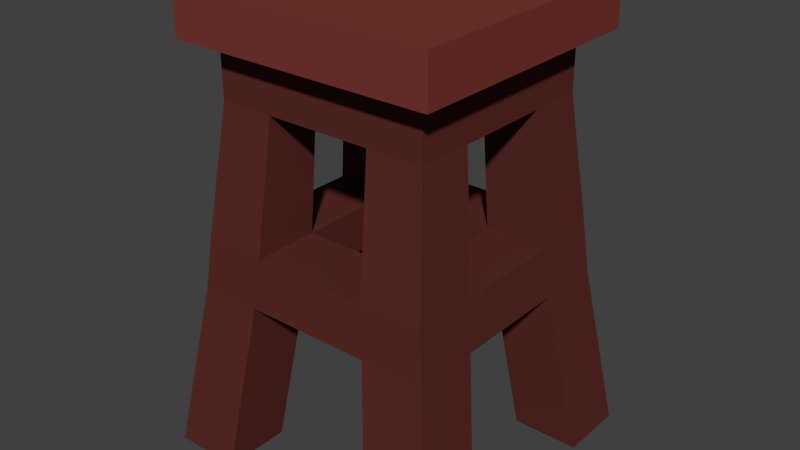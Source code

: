 # Source: Stool.blend  (saved by Blender 2.76.0; exported with 4.5.12 LTS)
import bpy
from mathutils import Matrix  # noqa: F401  (used for matrix-valued properties, if any)

bpy.ops.wm.read_factory_settings(use_empty=True)
scene = bpy.context.scene
scene.name = 'Scene'

# ---- collections
col_collection_1 = bpy.data.collections.new('Collection 1'); scene.collection.children.link(col_collection_1)

# ---- materials (node trees are filled in below, after node groups)
mat_darkwood_008 = bpy.data.materials.new('DarkWood.008')
mat_darkwood_008.alpha_threshold = 0.0
mat_darkwood_008.roughness = 0.5
mat_wood_010 = bpy.data.materials.new('Wood.010')
mat_wood_010.alpha_threshold = 0.0
mat_wood_010.roughness = 0.5

# ---- material node trees
mat_darkwood_008.use_nodes = True; mat_darkwood_008.node_tree.nodes.clear()
_N = mat_darkwood_008.node_tree.nodes; _L = mat_darkwood_008.node_tree.links
n0 = _N.new('ShaderNodeOutputMaterial'); n0.name = 'Material Output'; n0.location = (300, 300)
n1 = _N.new('ShaderNodeBsdfDiffuse'); n1.name = 'Diffuse BSDF'; n1.location = (10, 300)
n1.inputs[0].default_value = (0.1065, 0.0248, 0.02023, 1.0)
_L.new(n1.outputs[0], n0.inputs[0])
n0.is_active_output = True
mat_wood_010.use_nodes = True; mat_wood_010.node_tree.nodes.clear()
_N = mat_wood_010.node_tree.nodes; _L = mat_wood_010.node_tree.links
n0 = _N.new('ShaderNodeOutputMaterial'); n0.name = 'Material Output'; n0.location = (300, 300)
n1 = _N.new('ShaderNodeBsdfDiffuse'); n1.name = 'Diffuse BSDF'; n1.location = (10, 300)
n1.inputs[0].default_value = (0.1912, 0.0394, 0.03156, 1.0)
_L.new(n1.outputs[0], n0.inputs[0])
n0.is_active_output = True

# ---- world
world_world = bpy.data.worlds.new('World'); scene.world = world_world
world_world.color = (0.05088, 0.05088, 0.05088)
world_world.use_sun_shadow = False
world_world.sun_shadow_jitter_overblur = 0.0
world_world.cycles.sampling_method = 'MANUAL'
world_world.cycles.sample_map_resolution = 256

# ---- meshes
me_cube_015 = bpy.data.meshes.new('Cube.015')
me_cube_015.from_pydata([(-0.146, -0.1453, 0.2534), (-0.1306, -0.1251, 0.4103), (-0.146, -0.06597, 0.2534), (-0.1306, -0.05827, 0.4103), (-0.07056, -0.1453, 0.2534), (-0.06369, -0.1251, 0.4103), (-0.07056, -0.06597, 0.2534), (-0.06369, -0.05827, 0.4103), (-0.1306, -0.1251, 0.4771), (-0.06369, -0.05827, 0.4771), (-0.1599, -0.1563, 0.5336), (-0.1599, -0.1563, 0.4771), (-0.1518, -0.07184, 0.1941), (-0.1518, -0.1512, 0.1941), (-0.07643, -0.07184, 0.1941), (-0.07643, -0.1512, 0.1941), (-0.1831, -0.09923, -0.01271), (-0.1831, -0.1805, -0.01271), (-0.1019, -0.09923, -0.01271), (-0.1019, -0.1805, -0.01271), (0.146, -0.1453, 0.2534), (0.1306, -0.1251, 0.4103), (0.146, -0.06597, 0.2534), (0.1306, -0.05827, 0.4103), (0.07056, -0.1453, 0.2534), (0.06369, -0.1251, 0.4103), (0.07056, -0.06597, 0.2534), (0.06369, -0.05827, 0.4103), (0.1306, -0.1251, 0.4771), (0.06369, -0.05827, 0.4771), (0.1599, -0.1563, 0.5336), (0.1599, -0.1563, 0.4771), (0.0, -0.05827, 0.4103), (0.0, -0.1251, 0.4103), (0.0, -0.05827, 0.4771), (0.0, -0.1251, 0.4771), (0.0, -0.1563, 0.5336), (0.0, -0.1563, 0.4771), (0.1518, -0.07184, 0.1941), (0.1518, -0.1512, 0.1941), (0.07643, -0.07184, 0.1941), (0.07643, -0.1512, 0.1941), (0.1831, -0.09923, -0.01271), (0.1831, -0.1805, -0.01271), (0.1019, -0.09923, -0.01271), (0.1019, -0.1805, -0.01271), (-0.146, 0.1453, 0.2534), (-0.1306, 0.1251, 0.4103), (-0.146, 0.06597, 0.2534), (-0.1306, 0.05827, 0.4103), (-0.07056, 0.1453, 0.2534), (-0.06369, 0.1251, 0.4103), (-0.07056, 0.06597, 0.2534), (-0.06369, 0.05827, 0.4103), (-0.1306, 0.1251, 0.4771), (-0.06369, 0.05827, 0.4771), (-0.1599, 0.1563, 0.5336), (-0.1599, 0.1563, 0.4771), (-0.1306, 0.0, 0.4103), (-0.06369, 0.0, 0.4103), (-0.1306, 0.0, 0.4771), (-0.06369, 0.0, 0.4771), (-0.1599, 0.0, 0.5336), (-0.1599, 0.0, 0.4771), (-0.1518, 0.07184, 0.1941), (-0.1518, 0.1512, 0.1941), (-0.07643, 0.07184, 0.1941), (-0.07643, 0.1512, 0.1941), (-0.1831, 0.09923, -0.01271), (-0.1831, 0.1805, -0.01271), (-0.1019, 0.09923, -0.01271), (-0.1019, 0.1805, -0.01271), (0.146, 0.1453, 0.2534), (0.1306, 0.1251, 0.4103), (0.146, 0.06597, 0.2534), (0.1306, 0.05827, 0.4103), (0.07056, 0.1453, 0.2534), (0.06369, 0.1251, 0.4103), (0.07056, 0.06597, 0.2534), (0.06369, 0.05827, 0.4103), (0.1306, 0.1251, 0.4771), (0.06369, 0.05827, 0.4771), (0.1599, 0.1563, 0.5336), (0.1599, 0.1563, 0.4771), (0.0, 0.05827, 0.4103), (0.0, 0.1251, 0.4103), (0.0, 0.05827, 0.4771), (0.0, 0.1251, 0.4771), (0.0, 0.1563, 0.5336), (0.0, 0.1563, 0.4771), (0.1306, 0.0, 0.4103), (0.06369, 0.0, 0.4103), (0.1306, 0.0, 0.4771), (0.06369, 0.0, 0.4771), (0.1599, 0.0, 0.5336), (0.1599, 0.0, 0.4771), (0.0, 0.0, 0.4771), (0.0, 0.0, 0.5336), (0.1518, 0.07184, 0.1941), (0.1518, 0.1512, 0.1941), (0.07643, 0.07184, 0.1941), (0.07643, 0.1512, 0.1941), (0.1831, 0.09923, -0.01271), (0.1831, 0.1805, -0.01271), (0.1019, 0.09923, -0.01271), (0.1019, 0.1805, -0.01271)], [(96, 97)], [(1, 3, 2, 0), (3, 7, 6, 2), (7, 5, 4, 6), (5, 1, 0, 4), (0, 2, 12, 13), (10, 36, 97), (5, 7, 32, 33), (7, 3, 58, 59), (9, 7, 59, 61), (60, 8, 11, 63), (8, 35, 37, 11), (7, 9, 34, 32), (8, 5, 33, 35), (1, 5, 8), (34, 9, 96), (9, 61, 96), (62, 10, 97), (63, 11, 10, 62), (3, 8, 60, 58), (3, 1, 8), (11, 37, 36, 10), (14, 15, 19, 18), (4, 0, 13, 15), (48, 2, 6, 52), (15, 14, 40, 41), (24, 4, 15, 41), (66, 14, 12, 64), (12, 2, 48, 64), (74, 78, 26, 22), (17, 16, 18, 19), (13, 12, 16, 17), (15, 13, 17, 19), (12, 14, 18, 16), (21, 20, 22, 23), (23, 22, 26, 27), (27, 26, 24, 25), (25, 24, 20, 21), (20, 39, 38, 22), (30, 97, 36), (25, 33, 32, 27), (27, 91, 90, 23), (29, 93, 91, 27), (92, 95, 31, 28), (28, 31, 37, 35), (27, 32, 34, 29), (28, 35, 33, 25), (21, 28, 25), (34, 96, 29), (29, 96, 93), (94, 97, 30), (95, 94, 30, 31), (23, 90, 92, 28), (23, 28, 21), (31, 30, 36, 37), (40, 44, 45, 41), (24, 41, 39, 20), (40, 14, 6, 26), (100, 98, 38, 40), (38, 98, 74, 22), (78, 76, 50, 52), (43, 45, 44, 42), (39, 43, 42, 38), (41, 45, 43, 39), (38, 42, 44, 40), (47, 46, 48, 49), (49, 48, 52, 53), (53, 52, 50, 51), (51, 50, 46, 47), (46, 65, 64, 48), (56, 97, 88), (51, 85, 84, 53), (53, 59, 58, 49), (55, 61, 59, 53), (60, 63, 57, 54), (54, 57, 89, 87), (53, 84, 86, 55), (54, 87, 85, 51), (47, 54, 51), (86, 96, 55), (55, 96, 61), (62, 97, 56), (63, 62, 56, 57), (49, 58, 60, 54), (49, 54, 47), (57, 56, 88, 89), (66, 70, 71, 67), (52, 6, 14, 66), (50, 67, 65, 46), (67, 101, 100, 66), (76, 101, 67, 50), (69, 71, 70, 68), (65, 69, 68, 64), (67, 71, 69, 65), (64, 68, 70, 66), (73, 75, 74, 72), (75, 79, 78, 74), (79, 77, 76, 78), (77, 73, 72, 76), (72, 74, 98, 99), (82, 88, 97), (77, 79, 84, 85), (79, 75, 90, 91), (81, 79, 91, 93), (92, 80, 83, 95), (80, 87, 89, 83), (79, 81, 86, 84), (80, 77, 85, 87), (73, 77, 80), (86, 81, 96), (81, 93, 96), (94, 82, 97), (95, 83, 82, 94), (75, 80, 92, 90), (75, 73, 80), (83, 89, 88, 82), (100, 101, 105, 104), (78, 100, 40, 26), (76, 72, 99, 101), (100, 78, 52, 66), (26, 6, 4, 24), (103, 102, 104, 105), (99, 98, 102, 103), (101, 99, 103, 105), (98, 100, 104, 102)])
me_cube_015.polygons.foreach_set('material_index', [0, 0, 0, 0, 0, 1, 0, 0, 0, 1, 1, 0, 0, 0, 1, 1, 1, 1, 0, 0, 1, 0, 0, 0, 0, 0, 0, 0, 0, 0, 0, 0, 0, 0, 0, 0, 0, 0, 1, 0, 0, 0, 1, 1, 0, 0, 0, 1, 1, 1, 1, 0, 0, 1, 0, 0, 0, 0, 0, 0, 0, 0, 0, 0, 0, 0, 0, 0, 0, 1, 0, 0, 0, 1, 1, 0, 0, 0, 1, 1, 1, 1, 0, 0, 1, 0, 0, 0, 0, 0, 0, 0, 0, 0, 0, 0, 0, 0, 0, 1, 0, 0, 0, 1, 1, 0, 0, 0, 1, 1, 1, 1, 0, 0, 1, 0, 0, 0, 0, 0, 0, 0, 0, 0])
me_cube_015.materials.append(mat_darkwood_008)
me_cube_015.materials.append(mat_wood_010)
me_cube_015.use_remesh_preserve_volume = False
me_cube_015.use_remesh_preserve_attributes = False
me_cube_015.use_mirror_vertex_groups = False
me_cube_015.update()

# ---- objects
ob_stool = bpy.data.objects.new('Stool', me_cube_015)

# ---- transforms, parenting, visibility, modifiers, constraints
ob_stool.location = (0.0, 0.0, 0.0)
ob_stool.lineart.crease_threshold = 0.0

# ---- collection membership
col_collection_1.objects.link(ob_stool)

# ---- scene / render settings (as saved in the file)
scene.frame_start = 1; scene.frame_end = 250; scene.frame_set(1)
scene.render.engine = 'CYCLES'
scene.render.resolution_percentage = 50
scene.render.dither_intensity = 0.0
scene.cycles.use_denoising = False
scene.cycles.samples = 10
scene.cycles.sampling_pattern = 'TABULATED_SOBOL'
scene.cycles.light_sampling_threshold = 0.0
scene.cycles.use_adaptive_sampling = False
scene.cycles.use_light_tree = False
scene.cycles.blur_glossy = 0.0
scene.cycles.pixel_filter_type = 'GAUSSIAN'
scene.cycles.sample_clamp_indirect = 0.0
scene.view_settings.view_transform = 'Standard'
bpy.context.view_layer.update()

# ---- added for rendering (the .blend has no active camera and no usable light): camera, sun
cam_auto = bpy.data.cameras.new('AutoCamera')
cam_auto.lens = 50.0
cam_auto.sensor_width = 36.0
cam_auto.clip_end = 1000.0
ob_auto_camera = bpy.data.objects.new('AutoCamera', cam_auto)
scene.collection.objects.link(ob_auto_camera)
ob_auto_camera.location = (0.694205, -0.833045, 0.815812)
ob_auto_camera.rotation_euler = (1.09748, -7.21219e-08, 0.694738)
scene.camera = ob_auto_camera
light_auto_sun = bpy.data.lights.new('AutoSun', 'SUN')
light_auto_sun.energy = 3.0
light_auto_sun.angle = 0.0523599
ob_auto_sun = bpy.data.objects.new('AutoSun', light_auto_sun)
scene.collection.objects.link(ob_auto_sun)
ob_auto_sun.rotation_euler = (0.872665, 0.174533, 0.523599)
bpy.context.view_layer.update()
